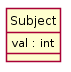

The diagram above was rendered by PlantUML. Its source (embedded in the PNG):
@startuml
skinparam style strictuml
class Subject {
 val : int
}
@enduml